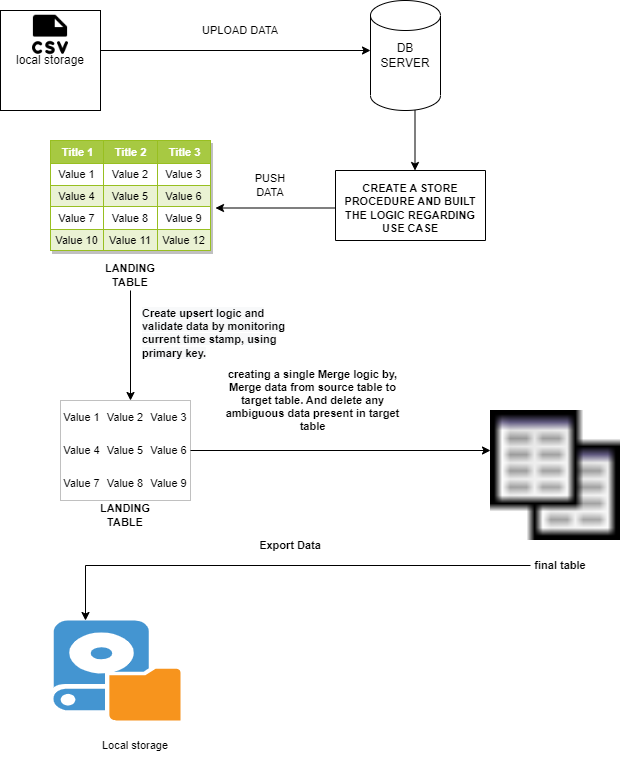

The diagram above was exported from draw.io. Its source (the exported page's mxGraphModel, read from the mxfile embedded in the PNG):
<mxGraphModel dx="2724" dy="523" grid="1" gridSize="10" guides="1" tooltips="1" connect="1" arrows="1" fold="1" page="1" pageScale="1" pageWidth="850" pageHeight="1100" math="0" shadow="0">
  <root>
    <mxCell id="0" />
    <mxCell id="1" parent="0" />
    <mxCell id="6-2F0C4SxVSwSXz5GEsl-2" value="" style="rounded=0;whiteSpace=wrap;html=1;" parent="1" vertex="1">
      <mxGeometry x="-1490" y="80" width="100" height="100" as="geometry" />
    </mxCell>
    <mxCell id="6-2F0C4SxVSwSXz5GEsl-3" value="local storage" style="text;html=1;strokeColor=none;fillColor=none;align=center;verticalAlign=middle;whiteSpace=wrap;rounded=0;" parent="1" vertex="1">
      <mxGeometry x="-1490" y="100" width="100" height="60" as="geometry" />
    </mxCell>
    <mxCell id="6-2F0C4SxVSwSXz5GEsl-4" value="" style="endArrow=classic;html=1;rounded=0;entryX=0;entryY=0.25;entryDx=0;entryDy=0;" parent="1" target="6-2F0C4SxVSwSXz5GEsl-6" edge="1">
      <mxGeometry width="50" height="50" relative="1" as="geometry">
        <mxPoint x="-1390" y="120" as="sourcePoint" />
        <mxPoint x="-1340" y="124.5" as="targetPoint" />
      </mxGeometry>
    </mxCell>
    <mxCell id="6-2F0C4SxVSwSXz5GEsl-5" value="" style="shape=cylinder3;whiteSpace=wrap;html=1;boundedLbl=1;backgroundOutline=1;size=15;" parent="1" vertex="1">
      <mxGeometry x="-1120" y="70" width="70" height="110" as="geometry" />
    </mxCell>
    <mxCell id="6-2F0C4SxVSwSXz5GEsl-6" value="DB SERVER" style="text;html=1;strokeColor=none;fillColor=none;align=center;verticalAlign=middle;whiteSpace=wrap;rounded=0;" parent="1" vertex="1">
      <mxGeometry x="-1120" y="115" width="70" height="20" as="geometry" />
    </mxCell>
    <mxCell id="6-2F0C4SxVSwSXz5GEsl-9" value="" style="shape=image;html=1;verticalAlign=top;verticalLabelPosition=bottom;labelBackgroundColor=#ffffff;imageAspect=0;aspect=fixed;image=https://cdn0.iconfinder.com/data/icons/phosphor-fill-vol-2/256/file-csv-fill-128.png;shadow=0;" parent="1" vertex="1">
      <mxGeometry x="-1465" y="80" width="50" height="50" as="geometry" />
    </mxCell>
    <mxCell id="6-2F0C4SxVSwSXz5GEsl-11" value="" style="endArrow=classic;html=1;rounded=0;" parent="1" edge="1">
      <mxGeometry width="50" height="50" relative="1" as="geometry">
        <mxPoint x="-1075.5" y="180" as="sourcePoint" />
        <mxPoint x="-1075.5" y="240" as="targetPoint" />
      </mxGeometry>
    </mxCell>
    <mxCell id="sIktfNWEyKBffO0EFzlC-4" value="UPLOAD DATA" style="text;html=1;strokeColor=none;fillColor=none;align=center;verticalAlign=middle;whiteSpace=wrap;rounded=0;fontSize=11;" vertex="1" parent="1">
      <mxGeometry x="-1320" y="85" width="140" height="30" as="geometry" />
    </mxCell>
    <mxCell id="sIktfNWEyKBffO0EFzlC-5" value="" style="swimlane;startSize=0;fontSize=11;" vertex="1" parent="1">
      <mxGeometry x="-1155" y="240" width="150" height="70" as="geometry" />
    </mxCell>
    <mxCell id="sIktfNWEyKBffO0EFzlC-6" value="&lt;b&gt;CREATE A STORE PROCEDURE AND BUILT THE LOGIC REGARDING USE CASE&lt;/b&gt;" style="text;html=1;strokeColor=none;fillColor=none;align=center;verticalAlign=middle;whiteSpace=wrap;rounded=0;fontSize=11;" vertex="1" parent="sIktfNWEyKBffO0EFzlC-5">
      <mxGeometry y="-15" width="150" height="105" as="geometry" />
    </mxCell>
    <mxCell id="sIktfNWEyKBffO0EFzlC-9" style="edgeStyle=orthogonalEdgeStyle;rounded=0;orthogonalLoop=1;jettySize=auto;html=1;fontSize=11;" edge="1" parent="1" source="sIktfNWEyKBffO0EFzlC-6">
      <mxGeometry relative="1" as="geometry">
        <mxPoint x="-1275" y="277.5" as="targetPoint" />
      </mxGeometry>
    </mxCell>
    <mxCell id="sIktfNWEyKBffO0EFzlC-23" value="&lt;b&gt;LANDING TABLE&lt;/b&gt;" style="text;html=1;strokeColor=none;fillColor=none;align=center;verticalAlign=middle;whiteSpace=wrap;rounded=0;fontSize=11;" vertex="1" parent="1">
      <mxGeometry x="-1405" y="330" width="90" height="30" as="geometry" />
    </mxCell>
    <mxCell id="sIktfNWEyKBffO0EFzlC-24" value="PUSH DATA" style="text;html=1;strokeColor=none;fillColor=none;align=center;verticalAlign=middle;whiteSpace=wrap;rounded=0;fontSize=11;" vertex="1" parent="1">
      <mxGeometry x="-1250" y="240" width="60" height="30" as="geometry" />
    </mxCell>
    <mxCell id="sIktfNWEyKBffO0EFzlC-30" value="Assets" style="childLayout=tableLayout;recursiveResize=0;strokeColor=#98bf21;fillColor=#A7C942;shadow=1;fontSize=11;" vertex="1" parent="1">
      <mxGeometry x="-1440" y="210" width="160" height="110" as="geometry" />
    </mxCell>
    <mxCell id="sIktfNWEyKBffO0EFzlC-31" style="shape=tableRow;horizontal=0;startSize=0;swimlaneHead=0;swimlaneBody=0;top=0;left=0;bottom=0;right=0;dropTarget=0;collapsible=0;recursiveResize=0;expand=0;fontStyle=0;strokeColor=inherit;fillColor=#ffffff;shadow=0;fontSize=11;" vertex="1" parent="sIktfNWEyKBffO0EFzlC-30">
      <mxGeometry width="160" height="23" as="geometry" />
    </mxCell>
    <mxCell id="sIktfNWEyKBffO0EFzlC-32" value="Title 1" style="connectable=0;recursiveResize=0;strokeColor=inherit;fillColor=#A7C942;align=center;fontStyle=1;fontColor=#FFFFFF;html=1;shadow=0;fontSize=11;" vertex="1" parent="sIktfNWEyKBffO0EFzlC-31">
      <mxGeometry width="53" height="23" as="geometry">
        <mxRectangle width="53" height="23" as="alternateBounds" />
      </mxGeometry>
    </mxCell>
    <mxCell id="sIktfNWEyKBffO0EFzlC-33" value="Title 2" style="connectable=0;recursiveResize=0;strokeColor=inherit;fillColor=#A7C942;align=center;fontStyle=1;fontColor=#FFFFFF;html=1;shadow=0;fontSize=11;" vertex="1" parent="sIktfNWEyKBffO0EFzlC-31">
      <mxGeometry x="53" width="54" height="23" as="geometry">
        <mxRectangle width="54" height="23" as="alternateBounds" />
      </mxGeometry>
    </mxCell>
    <mxCell id="sIktfNWEyKBffO0EFzlC-34" value="Title 3" style="connectable=0;recursiveResize=0;strokeColor=inherit;fillColor=#A7C942;align=center;fontStyle=1;fontColor=#FFFFFF;html=1;shadow=0;fontSize=11;" vertex="1" parent="sIktfNWEyKBffO0EFzlC-31">
      <mxGeometry x="107" width="53" height="23" as="geometry">
        <mxRectangle width="53" height="23" as="alternateBounds" />
      </mxGeometry>
    </mxCell>
    <mxCell id="sIktfNWEyKBffO0EFzlC-35" value="" style="shape=tableRow;horizontal=0;startSize=0;swimlaneHead=0;swimlaneBody=0;top=0;left=0;bottom=0;right=0;dropTarget=0;collapsible=0;recursiveResize=0;expand=0;fontStyle=0;strokeColor=inherit;fillColor=#ffffff;shadow=0;fontSize=11;" vertex="1" parent="sIktfNWEyKBffO0EFzlC-30">
      <mxGeometry y="23" width="160" height="22" as="geometry" />
    </mxCell>
    <mxCell id="sIktfNWEyKBffO0EFzlC-36" value="Value 1" style="connectable=0;recursiveResize=0;strokeColor=inherit;fillColor=inherit;align=center;whiteSpace=wrap;html=1;shadow=0;fontSize=11;" vertex="1" parent="sIktfNWEyKBffO0EFzlC-35">
      <mxGeometry width="53" height="22" as="geometry">
        <mxRectangle width="53" height="22" as="alternateBounds" />
      </mxGeometry>
    </mxCell>
    <mxCell id="sIktfNWEyKBffO0EFzlC-37" value="Value 2" style="connectable=0;recursiveResize=0;strokeColor=inherit;fillColor=inherit;align=center;whiteSpace=wrap;html=1;shadow=0;fontSize=11;" vertex="1" parent="sIktfNWEyKBffO0EFzlC-35">
      <mxGeometry x="53" width="54" height="22" as="geometry">
        <mxRectangle width="54" height="22" as="alternateBounds" />
      </mxGeometry>
    </mxCell>
    <mxCell id="sIktfNWEyKBffO0EFzlC-38" value="Value 3" style="connectable=0;recursiveResize=0;strokeColor=inherit;fillColor=inherit;align=center;whiteSpace=wrap;html=1;shadow=0;fontSize=11;" vertex="1" parent="sIktfNWEyKBffO0EFzlC-35">
      <mxGeometry x="107" width="53" height="22" as="geometry">
        <mxRectangle width="53" height="22" as="alternateBounds" />
      </mxGeometry>
    </mxCell>
    <mxCell id="sIktfNWEyKBffO0EFzlC-39" value="" style="shape=tableRow;horizontal=0;startSize=0;swimlaneHead=0;swimlaneBody=0;top=0;left=0;bottom=0;right=0;dropTarget=0;collapsible=0;recursiveResize=0;expand=0;fontStyle=1;strokeColor=inherit;fillColor=#EAF2D3;shadow=0;fontSize=11;" vertex="1" parent="sIktfNWEyKBffO0EFzlC-30">
      <mxGeometry y="45" width="160" height="21" as="geometry" />
    </mxCell>
    <mxCell id="sIktfNWEyKBffO0EFzlC-40" value="Value 4" style="connectable=0;recursiveResize=0;strokeColor=inherit;fillColor=inherit;whiteSpace=wrap;html=1;shadow=0;fontSize=11;" vertex="1" parent="sIktfNWEyKBffO0EFzlC-39">
      <mxGeometry width="53" height="21" as="geometry">
        <mxRectangle width="53" height="21" as="alternateBounds" />
      </mxGeometry>
    </mxCell>
    <mxCell id="sIktfNWEyKBffO0EFzlC-41" value="Value 5" style="connectable=0;recursiveResize=0;strokeColor=inherit;fillColor=inherit;whiteSpace=wrap;html=1;shadow=0;fontSize=11;" vertex="1" parent="sIktfNWEyKBffO0EFzlC-39">
      <mxGeometry x="53" width="54" height="21" as="geometry">
        <mxRectangle width="54" height="21" as="alternateBounds" />
      </mxGeometry>
    </mxCell>
    <mxCell id="sIktfNWEyKBffO0EFzlC-42" value="Value 6" style="connectable=0;recursiveResize=0;strokeColor=inherit;fillColor=inherit;whiteSpace=wrap;html=1;shadow=0;fontSize=11;" vertex="1" parent="sIktfNWEyKBffO0EFzlC-39">
      <mxGeometry x="107" width="53" height="21" as="geometry">
        <mxRectangle width="53" height="21" as="alternateBounds" />
      </mxGeometry>
    </mxCell>
    <mxCell id="sIktfNWEyKBffO0EFzlC-43" value="" style="shape=tableRow;horizontal=0;startSize=0;swimlaneHead=0;swimlaneBody=0;top=0;left=0;bottom=0;right=0;dropTarget=0;collapsible=0;recursiveResize=0;expand=0;fontStyle=0;strokeColor=inherit;fillColor=#ffffff;shadow=0;fontSize=11;" vertex="1" parent="sIktfNWEyKBffO0EFzlC-30">
      <mxGeometry y="66" width="160" height="23" as="geometry" />
    </mxCell>
    <mxCell id="sIktfNWEyKBffO0EFzlC-44" value="Value 7" style="connectable=0;recursiveResize=0;strokeColor=inherit;fillColor=inherit;fontStyle=0;align=center;whiteSpace=wrap;html=1;shadow=0;fontSize=11;" vertex="1" parent="sIktfNWEyKBffO0EFzlC-43">
      <mxGeometry width="53" height="23" as="geometry">
        <mxRectangle width="53" height="23" as="alternateBounds" />
      </mxGeometry>
    </mxCell>
    <mxCell id="sIktfNWEyKBffO0EFzlC-45" value="Value 8" style="connectable=0;recursiveResize=0;strokeColor=inherit;fillColor=inherit;fontStyle=0;align=center;whiteSpace=wrap;html=1;shadow=0;fontSize=11;" vertex="1" parent="sIktfNWEyKBffO0EFzlC-43">
      <mxGeometry x="53" width="54" height="23" as="geometry">
        <mxRectangle width="54" height="23" as="alternateBounds" />
      </mxGeometry>
    </mxCell>
    <mxCell id="sIktfNWEyKBffO0EFzlC-46" value="Value 9" style="connectable=0;recursiveResize=0;strokeColor=inherit;fillColor=inherit;fontStyle=0;align=center;whiteSpace=wrap;html=1;shadow=0;fontSize=11;" vertex="1" parent="sIktfNWEyKBffO0EFzlC-43">
      <mxGeometry x="107" width="53" height="23" as="geometry">
        <mxRectangle width="53" height="23" as="alternateBounds" />
      </mxGeometry>
    </mxCell>
    <mxCell id="sIktfNWEyKBffO0EFzlC-47" value="" style="shape=tableRow;horizontal=0;startSize=0;swimlaneHead=0;swimlaneBody=0;top=0;left=0;bottom=0;right=0;dropTarget=0;collapsible=0;recursiveResize=0;expand=0;fontStyle=1;strokeColor=inherit;fillColor=#EAF2D3;shadow=0;fontSize=11;" vertex="1" parent="sIktfNWEyKBffO0EFzlC-30">
      <mxGeometry y="89" width="160" height="21" as="geometry" />
    </mxCell>
    <mxCell id="sIktfNWEyKBffO0EFzlC-48" value="Value 10" style="connectable=0;recursiveResize=0;strokeColor=inherit;fillColor=inherit;whiteSpace=wrap;html=1;shadow=0;fontSize=11;" vertex="1" parent="sIktfNWEyKBffO0EFzlC-47">
      <mxGeometry width="53" height="21" as="geometry">
        <mxRectangle width="53" height="21" as="alternateBounds" />
      </mxGeometry>
    </mxCell>
    <mxCell id="sIktfNWEyKBffO0EFzlC-49" value="Value 11" style="connectable=0;recursiveResize=0;strokeColor=inherit;fillColor=inherit;whiteSpace=wrap;html=1;shadow=0;fontSize=11;" vertex="1" parent="sIktfNWEyKBffO0EFzlC-47">
      <mxGeometry x="53" width="54" height="21" as="geometry">
        <mxRectangle width="54" height="21" as="alternateBounds" />
      </mxGeometry>
    </mxCell>
    <mxCell id="sIktfNWEyKBffO0EFzlC-50" value="Value 12" style="connectable=0;recursiveResize=0;strokeColor=inherit;fillColor=inherit;whiteSpace=wrap;html=1;shadow=0;fontSize=11;" vertex="1" parent="sIktfNWEyKBffO0EFzlC-47">
      <mxGeometry x="107" width="53" height="21" as="geometry">
        <mxRectangle width="53" height="21" as="alternateBounds" />
      </mxGeometry>
    </mxCell>
    <mxCell id="sIktfNWEyKBffO0EFzlC-53" value="" style="endArrow=classic;html=1;rounded=0;fontSize=11;exitX=0.5;exitY=1;exitDx=0;exitDy=0;" edge="1" parent="1" source="sIktfNWEyKBffO0EFzlC-23">
      <mxGeometry width="50" height="50" relative="1" as="geometry">
        <mxPoint x="-1270" y="330" as="sourcePoint" />
        <mxPoint x="-1360" y="470" as="targetPoint" />
      </mxGeometry>
    </mxCell>
    <mxCell id="sIktfNWEyKBffO0EFzlC-55" value="&lt;span style=&quot;color: rgb(0, 0, 0); font-family: Helvetica; font-size: 11px; font-style: normal; font-variant-ligatures: normal; font-variant-caps: normal; letter-spacing: normal; orphans: 2; text-align: center; text-indent: 0px; text-transform: none; widows: 2; word-spacing: 0px; -webkit-text-stroke-width: 0px; background-color: rgb(248, 249, 250); text-decoration-thickness: initial; text-decoration-style: initial; text-decoration-color: initial; float: none; display: inline !important;&quot;&gt;&lt;b&gt;Create upsert logic and validate data by monitoring current time stamp, using primary key.&lt;/b&gt;&lt;/span&gt;" style="text;whiteSpace=wrap;html=1;fontSize=11;" vertex="1" parent="1">
      <mxGeometry x="-1350" y="370" width="150" height="60" as="geometry" />
    </mxCell>
    <mxCell id="sIktfNWEyKBffO0EFzlC-60" value="" style="childLayout=tableLayout;recursiveResize=0;shadow=0;fillColor=none;strokeColor=#C0C0C0;fontSize=11;" vertex="1" parent="1">
      <mxGeometry x="-1430" y="470" width="130" height="100" as="geometry" />
    </mxCell>
    <mxCell id="sIktfNWEyKBffO0EFzlC-61" value="" style="shape=tableRow;horizontal=0;startSize=0;swimlaneHead=0;swimlaneBody=0;top=0;left=0;bottom=0;right=0;dropTarget=0;collapsible=0;recursiveResize=0;expand=0;fontStyle=0;fillColor=none;shadow=0;fontSize=11;" vertex="1" parent="sIktfNWEyKBffO0EFzlC-60">
      <mxGeometry width="130" height="34" as="geometry" />
    </mxCell>
    <mxCell id="sIktfNWEyKBffO0EFzlC-62" value="Value 1" style="connectable=0;recursiveResize=0;strokeColor=none;fillColor=none;align=center;whiteSpace=wrap;html=1;shadow=0;fontSize=11;" vertex="1" parent="sIktfNWEyKBffO0EFzlC-61">
      <mxGeometry width="43" height="34" as="geometry">
        <mxRectangle width="43" height="34" as="alternateBounds" />
      </mxGeometry>
    </mxCell>
    <mxCell id="sIktfNWEyKBffO0EFzlC-63" value="Value 2" style="connectable=0;recursiveResize=0;strokeColor=none;fillColor=none;align=center;whiteSpace=wrap;html=1;shadow=0;fontSize=11;" vertex="1" parent="sIktfNWEyKBffO0EFzlC-61">
      <mxGeometry x="43" width="44" height="34" as="geometry">
        <mxRectangle width="44" height="34" as="alternateBounds" />
      </mxGeometry>
    </mxCell>
    <mxCell id="sIktfNWEyKBffO0EFzlC-64" value="Value 3" style="connectable=0;recursiveResize=0;strokeColor=none;fillColor=none;align=center;whiteSpace=wrap;html=1;shadow=0;fontSize=11;" vertex="1" parent="sIktfNWEyKBffO0EFzlC-61">
      <mxGeometry x="87" width="43" height="34" as="geometry">
        <mxRectangle width="43" height="34" as="alternateBounds" />
      </mxGeometry>
    </mxCell>
    <mxCell id="sIktfNWEyKBffO0EFzlC-65" style="shape=tableRow;horizontal=0;startSize=0;swimlaneHead=0;swimlaneBody=0;top=0;left=0;bottom=0;right=0;dropTarget=0;collapsible=0;recursiveResize=0;expand=0;fontStyle=0;fillColor=none;shadow=0;fontSize=11;" vertex="1" parent="sIktfNWEyKBffO0EFzlC-60">
      <mxGeometry y="34" width="130" height="32" as="geometry" />
    </mxCell>
    <mxCell id="sIktfNWEyKBffO0EFzlC-66" value="Value 4" style="connectable=0;recursiveResize=0;strokeColor=none;fillColor=none;align=center;whiteSpace=wrap;html=1;shadow=0;fontSize=11;" vertex="1" parent="sIktfNWEyKBffO0EFzlC-65">
      <mxGeometry width="43" height="32" as="geometry">
        <mxRectangle width="43" height="32" as="alternateBounds" />
      </mxGeometry>
    </mxCell>
    <mxCell id="sIktfNWEyKBffO0EFzlC-67" value="Value 5" style="connectable=0;recursiveResize=0;strokeColor=none;fillColor=none;align=center;whiteSpace=wrap;html=1;shadow=0;fontSize=11;" vertex="1" parent="sIktfNWEyKBffO0EFzlC-65">
      <mxGeometry x="43" width="44" height="32" as="geometry">
        <mxRectangle width="44" height="32" as="alternateBounds" />
      </mxGeometry>
    </mxCell>
    <mxCell id="sIktfNWEyKBffO0EFzlC-68" value="Value 6" style="connectable=0;recursiveResize=0;strokeColor=none;fillColor=none;align=center;whiteSpace=wrap;html=1;shadow=0;fontSize=11;" vertex="1" parent="sIktfNWEyKBffO0EFzlC-65">
      <mxGeometry x="87" width="43" height="32" as="geometry">
        <mxRectangle width="43" height="32" as="alternateBounds" />
      </mxGeometry>
    </mxCell>
    <mxCell id="sIktfNWEyKBffO0EFzlC-69" style="shape=tableRow;horizontal=0;startSize=0;swimlaneHead=0;swimlaneBody=0;top=0;left=0;bottom=0;right=0;dropTarget=0;collapsible=0;recursiveResize=0;expand=0;fontStyle=0;fillColor=none;shadow=0;fontSize=11;" vertex="1" parent="sIktfNWEyKBffO0EFzlC-60">
      <mxGeometry y="66" width="130" height="34" as="geometry" />
    </mxCell>
    <mxCell id="sIktfNWEyKBffO0EFzlC-70" value="Value 7" style="connectable=0;recursiveResize=0;strokeColor=none;fillColor=none;align=center;whiteSpace=wrap;html=1;shadow=0;fontSize=11;" vertex="1" parent="sIktfNWEyKBffO0EFzlC-69">
      <mxGeometry width="43" height="34" as="geometry">
        <mxRectangle width="43" height="34" as="alternateBounds" />
      </mxGeometry>
    </mxCell>
    <mxCell id="sIktfNWEyKBffO0EFzlC-71" value="Value 8" style="connectable=0;recursiveResize=0;strokeColor=none;fillColor=none;align=center;whiteSpace=wrap;html=1;shadow=0;fontSize=11;" vertex="1" parent="sIktfNWEyKBffO0EFzlC-69">
      <mxGeometry x="43" width="44" height="34" as="geometry">
        <mxRectangle width="44" height="34" as="alternateBounds" />
      </mxGeometry>
    </mxCell>
    <mxCell id="sIktfNWEyKBffO0EFzlC-72" value="Value 9" style="connectable=0;recursiveResize=0;strokeColor=none;fillColor=none;align=center;whiteSpace=wrap;html=1;shadow=0;fontSize=11;" vertex="1" parent="sIktfNWEyKBffO0EFzlC-69">
      <mxGeometry x="87" width="43" height="34" as="geometry">
        <mxRectangle width="43" height="34" as="alternateBounds" />
      </mxGeometry>
    </mxCell>
    <mxCell id="sIktfNWEyKBffO0EFzlC-73" value="" style="endArrow=classic;html=1;rounded=0;fontSize=11;exitX=1;exitY=0.5;exitDx=0;exitDy=0;" edge="1" parent="1" source="sIktfNWEyKBffO0EFzlC-65">
      <mxGeometry width="50" height="50" relative="1" as="geometry">
        <mxPoint x="-1270" y="540" as="sourcePoint" />
        <mxPoint x="-1000" y="520" as="targetPoint" />
      </mxGeometry>
    </mxCell>
    <mxCell id="sIktfNWEyKBffO0EFzlC-75" value="&lt;b&gt;LANDING TABLE&lt;/b&gt;" style="text;html=1;strokeColor=none;fillColor=none;align=center;verticalAlign=middle;whiteSpace=wrap;rounded=0;fontSize=11;" vertex="1" parent="1">
      <mxGeometry x="-1410" y="570" width="90" height="30" as="geometry" />
    </mxCell>
    <mxCell id="sIktfNWEyKBffO0EFzlC-76" value="&lt;b&gt;creating a single Merge logic by, Merge data from source table to target table. And delete any ambiguous data present in target table&lt;/b&gt;" style="text;html=1;strokeColor=none;fillColor=none;align=center;verticalAlign=middle;whiteSpace=wrap;rounded=0;shadow=0;fontSize=11;" vertex="1" parent="1">
      <mxGeometry x="-1275" y="430" width="195" height="80" as="geometry" />
    </mxCell>
    <mxCell id="sIktfNWEyKBffO0EFzlC-77" value="" style="shape=image;html=1;verticalAlign=top;verticalLabelPosition=bottom;labelBackgroundColor=#ffffff;imageAspect=0;aspect=fixed;image=https://cdn2.iconfinder.com/data/icons/gnomeicontheme/16x16/stock/data/stock_data-tables.png;shadow=0;fontSize=11;" vertex="1" parent="1">
      <mxGeometry x="-1000" y="480" width="130" height="130" as="geometry" />
    </mxCell>
    <mxCell id="sIktfNWEyKBffO0EFzlC-81" value="" style="edgeStyle=orthogonalEdgeStyle;rounded=0;orthogonalLoop=1;jettySize=auto;html=1;fontSize=11;" edge="1" parent="1" source="sIktfNWEyKBffO0EFzlC-79">
      <mxGeometry relative="1" as="geometry">
        <mxPoint x="-1405" y="690" as="targetPoint" />
      </mxGeometry>
    </mxCell>
    <mxCell id="sIktfNWEyKBffO0EFzlC-79" value="&lt;b&gt;final table&lt;/b&gt;" style="text;html=1;strokeColor=none;fillColor=none;align=center;verticalAlign=middle;whiteSpace=wrap;rounded=0;shadow=0;fontSize=11;" vertex="1" parent="1">
      <mxGeometry x="-960" y="620" width="60" height="30" as="geometry" />
    </mxCell>
    <mxCell id="sIktfNWEyKBffO0EFzlC-82" value="" style="shadow=0;dashed=0;html=1;strokeColor=none;fillColor=#4495D1;labelPosition=center;verticalLabelPosition=bottom;verticalAlign=top;align=center;outlineConnect=0;shape=mxgraph.veeam.local_disk;fontSize=11;" vertex="1" parent="1">
      <mxGeometry x="-1437" y="690" width="127" height="100" as="geometry" />
    </mxCell>
    <mxCell id="sIktfNWEyKBffO0EFzlC-83" value="&lt;b&gt;Export Data&lt;/b&gt;" style="text;html=1;strokeColor=none;fillColor=none;align=center;verticalAlign=middle;whiteSpace=wrap;rounded=0;shadow=0;fontSize=11;" vertex="1" parent="1">
      <mxGeometry x="-1290" y="600" width="180" height="30" as="geometry" />
    </mxCell>
    <mxCell id="sIktfNWEyKBffO0EFzlC-84" value="Local storage" style="text;html=1;strokeColor=none;fillColor=none;align=center;verticalAlign=middle;whiteSpace=wrap;rounded=0;shadow=0;fontSize=11;" vertex="1" parent="1">
      <mxGeometry x="-1430" y="800" width="150" height="30" as="geometry" />
    </mxCell>
  </root>
</mxGraphModel>